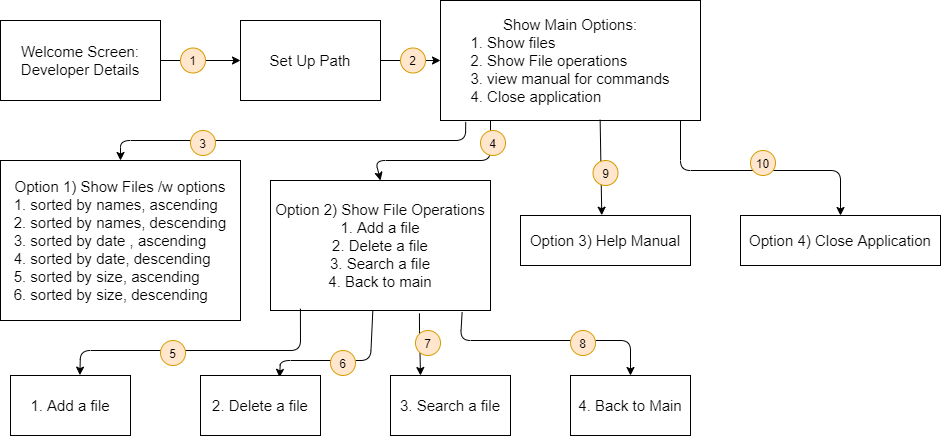

The diagram above was exported from draw.io. Its source (the exported page's mxGraphModel, read from the mxfile embedded in the PNG):
<mxGraphModel dx="1038" dy="548" grid="1" gridSize="10" guides="1" tooltips="1" connect="1" arrows="1" fold="1" page="1" pageScale="1" pageWidth="1100" pageHeight="850" math="0" shadow="0">
  <root>
    <mxCell id="0" />
    <mxCell id="1" parent="0" />
    <mxCell id="SPU_Fr3ocU27UVAErlrx-1" value="&lt;font style=&quot;font-size: 15px&quot;&gt;Welcome Screen:&lt;br&gt;Developer Details&lt;br&gt;&lt;/font&gt;" style="rounded=0;whiteSpace=wrap;html=1;" vertex="1" parent="1">
      <mxGeometry x="40" y="40" width="160" height="80" as="geometry" />
    </mxCell>
    <mxCell id="SPU_Fr3ocU27UVAErlrx-2" value="" style="endArrow=classic;html=1;exitX=1;exitY=0.5;exitDx=0;exitDy=0;" edge="1" parent="1" source="SPU_Fr3ocU27UVAErlrx-1">
      <mxGeometry width="50" height="50" relative="1" as="geometry">
        <mxPoint x="100" y="170" as="sourcePoint" />
        <mxPoint x="280" y="80" as="targetPoint" />
      </mxGeometry>
    </mxCell>
    <mxCell id="SPU_Fr3ocU27UVAErlrx-3" value="&lt;font style=&quot;font-size: 15px&quot;&gt;Set Up Path&lt;/font&gt;" style="rounded=0;whiteSpace=wrap;html=1;" vertex="1" parent="1">
      <mxGeometry x="280" y="40" width="140" height="80" as="geometry" />
    </mxCell>
    <mxCell id="SPU_Fr3ocU27UVAErlrx-4" value="" style="endArrow=classic;html=1;exitX=1;exitY=0.5;exitDx=0;exitDy=0;" edge="1" parent="1" source="SPU_Fr3ocU27UVAErlrx-3">
      <mxGeometry width="50" height="50" relative="1" as="geometry">
        <mxPoint x="420" y="100" as="sourcePoint" />
        <mxPoint x="480" y="80" as="targetPoint" />
      </mxGeometry>
    </mxCell>
    <mxCell id="SPU_Fr3ocU27UVAErlrx-5" value="&lt;font&gt;&lt;span style=&quot;font-size: 15px&quot;&gt;Show Main Options:&lt;/span&gt;&lt;br&gt;&lt;div style=&quot;font-size: 15px ; text-align: left&quot;&gt;&lt;span&gt;1. Show files&lt;/span&gt;&lt;/div&gt;&lt;div style=&quot;font-size: 15px ; text-align: left&quot;&gt;&lt;span&gt;2. Show File operations&lt;/span&gt;&lt;/div&gt;&lt;div style=&quot;font-size: 15px ; text-align: left&quot;&gt;&lt;span&gt;3. view manual for commands&lt;/span&gt;&lt;/div&gt;&lt;div style=&quot;font-size: 15px ; text-align: left&quot;&gt;&lt;span&gt;4. Close&amp;nbsp;&lt;/span&gt;&lt;span&gt;application&lt;/span&gt;&lt;/div&gt;&lt;/font&gt;" style="rounded=0;whiteSpace=wrap;html=1;" vertex="1" parent="1">
      <mxGeometry x="480" y="20" width="260" height="120" as="geometry" />
    </mxCell>
    <mxCell id="SPU_Fr3ocU27UVAErlrx-8" value="" style="endArrow=classic;html=1;exitX=0.097;exitY=1.012;exitDx=0;exitDy=0;exitPerimeter=0;entryX=0.5;entryY=0;entryDx=0;entryDy=0;" edge="1" parent="1" source="SPU_Fr3ocU27UVAErlrx-5" target="SPU_Fr3ocU27UVAErlrx-9">
      <mxGeometry width="50" height="50" relative="1" as="geometry">
        <mxPoint x="480" y="190" as="sourcePoint" />
        <mxPoint x="80" y="180" as="targetPoint" />
        <Array as="points">
          <mxPoint x="505" y="160" />
          <mxPoint x="160" y="160" />
        </Array>
      </mxGeometry>
    </mxCell>
    <mxCell id="SPU_Fr3ocU27UVAErlrx-9" value="&lt;font style=&quot;font-size: 15px&quot;&gt;Option 1) Show Files /w options&lt;br&gt;&lt;/font&gt;&lt;div style=&quot;text-align: left ; font-size: 15px&quot;&gt;&lt;span&gt;&lt;font style=&quot;font-size: 15px&quot;&gt;1. sorted by names, ascending&lt;/font&gt;&lt;/span&gt;&lt;/div&gt;&lt;div style=&quot;text-align: left ; font-size: 15px&quot;&gt;&lt;span&gt;&lt;font style=&quot;font-size: 15px&quot;&gt;2. sorted by names, descending&lt;/font&gt;&lt;/span&gt;&lt;/div&gt;&lt;div style=&quot;text-align: left ; font-size: 15px&quot;&gt;&lt;span&gt;&lt;font style=&quot;font-size: 15px&quot;&gt;3. sorted by date , ascending&lt;/font&gt;&lt;/span&gt;&lt;/div&gt;&lt;div style=&quot;text-align: left ; font-size: 15px&quot;&gt;&lt;span&gt;&lt;font style=&quot;font-size: 15px&quot;&gt;4. sorted by date, descending&lt;/font&gt;&lt;/span&gt;&lt;/div&gt;&lt;div style=&quot;text-align: left ; font-size: 15px&quot;&gt;&lt;span&gt;&lt;font style=&quot;font-size: 15px&quot;&gt;5. sorted by size, ascending&lt;/font&gt;&lt;/span&gt;&lt;/div&gt;&lt;div style=&quot;text-align: left ; font-size: 15px&quot;&gt;&lt;font style=&quot;font-size: 15px&quot;&gt;6. sorted by size, descending&lt;/font&gt;&lt;/div&gt;" style="rounded=0;whiteSpace=wrap;html=1;" vertex="1" parent="1">
      <mxGeometry x="40" y="180" width="240" height="160" as="geometry" />
    </mxCell>
    <mxCell id="SPU_Fr3ocU27UVAErlrx-10" value="" style="endArrow=classic;html=1;entryX=0.5;entryY=0;entryDx=0;entryDy=0;" edge="1" parent="1" target="SPU_Fr3ocU27UVAErlrx-11">
      <mxGeometry width="50" height="50" relative="1" as="geometry">
        <mxPoint x="530" y="140" as="sourcePoint" />
        <mxPoint x="410" y="280" as="targetPoint" />
        <Array as="points">
          <mxPoint x="530" y="180" />
          <mxPoint x="415" y="180" />
        </Array>
      </mxGeometry>
    </mxCell>
    <mxCell id="SPU_Fr3ocU27UVAErlrx-11" value="&lt;font style=&quot;font-size: 15px&quot;&gt;Option 2) Show File Operations&lt;br&gt;1. Add a file&lt;br&gt;2. Delete a file&lt;br&gt;3. Search a file&lt;br&gt;4. Back to main&lt;br&gt;&lt;/font&gt;" style="rounded=0;whiteSpace=wrap;html=1;" vertex="1" parent="1">
      <mxGeometry x="310" y="200" width="220" height="130" as="geometry" />
    </mxCell>
    <mxCell id="SPU_Fr3ocU27UVAErlrx-12" value="" style="endArrow=classic;html=1;entryX=0.478;entryY=-0.006;entryDx=0;entryDy=0;entryPerimeter=0;exitX=0.614;exitY=0.994;exitDx=0;exitDy=0;exitPerimeter=0;" edge="1" parent="1" source="SPU_Fr3ocU27UVAErlrx-5" target="SPU_Fr3ocU27UVAErlrx-13">
      <mxGeometry width="50" height="50" relative="1" as="geometry">
        <mxPoint x="640" y="140" as="sourcePoint" />
        <mxPoint x="640" y="270" as="targetPoint" />
        <Array as="points" />
      </mxGeometry>
    </mxCell>
    <mxCell id="SPU_Fr3ocU27UVAErlrx-13" value="&lt;font style=&quot;font-size: 15px&quot;&gt;Option 3) Help Manual&lt;/font&gt;" style="rounded=0;whiteSpace=wrap;html=1;" vertex="1" parent="1">
      <mxGeometry x="560" y="235" width="170" height="50" as="geometry" />
    </mxCell>
    <mxCell id="SPU_Fr3ocU27UVAErlrx-14" value="&lt;font style=&quot;font-size: 15px&quot;&gt;Option 4) Close Application&lt;/font&gt;" style="rounded=0;whiteSpace=wrap;html=1;" vertex="1" parent="1">
      <mxGeometry x="780" y="235" width="200" height="50" as="geometry" />
    </mxCell>
    <mxCell id="SPU_Fr3ocU27UVAErlrx-15" value="" style="endArrow=classic;html=1;entryX=0.5;entryY=0;entryDx=0;entryDy=0;" edge="1" parent="1" target="SPU_Fr3ocU27UVAErlrx-14">
      <mxGeometry width="50" height="50" relative="1" as="geometry">
        <mxPoint x="720" y="140" as="sourcePoint" />
        <mxPoint x="900" y="190" as="targetPoint" />
        <Array as="points">
          <mxPoint x="720" y="190" />
          <mxPoint x="880" y="190" />
        </Array>
      </mxGeometry>
    </mxCell>
    <mxCell id="SPU_Fr3ocU27UVAErlrx-16" value="" style="endArrow=classic;html=1;exitX=0.136;exitY=0.986;exitDx=0;exitDy=0;exitPerimeter=0;entryX=0.578;entryY=-0.006;entryDx=0;entryDy=0;entryPerimeter=0;" edge="1" parent="1" source="SPU_Fr3ocU27UVAErlrx-11" target="SPU_Fr3ocU27UVAErlrx-17">
      <mxGeometry width="50" height="50" relative="1" as="geometry">
        <mxPoint x="390" y="390" as="sourcePoint" />
        <mxPoint x="30" y="370" as="targetPoint" />
        <Array as="points">
          <mxPoint x="340" y="370" />
          <mxPoint x="120" y="370" />
        </Array>
      </mxGeometry>
    </mxCell>
    <mxCell id="SPU_Fr3ocU27UVAErlrx-17" value="&lt;font style=&quot;font-size: 15px&quot;&gt;1. Add a file&lt;/font&gt;" style="rounded=0;whiteSpace=wrap;html=1;" vertex="1" parent="1">
      <mxGeometry x="50" y="395" width="120" height="60" as="geometry" />
    </mxCell>
    <mxCell id="SPU_Fr3ocU27UVAErlrx-18" value="" style="endArrow=classic;html=1;exitX=0.465;exitY=1.006;exitDx=0;exitDy=0;exitPerimeter=0;entryX=0.658;entryY=0.031;entryDx=0;entryDy=0;entryPerimeter=0;" edge="1" parent="1" source="SPU_Fr3ocU27UVAErlrx-11" target="SPU_Fr3ocU27UVAErlrx-19">
      <mxGeometry width="50" height="50" relative="1" as="geometry">
        <mxPoint x="400" y="380" as="sourcePoint" />
        <mxPoint x="290" y="380" as="targetPoint" />
        <Array as="points">
          <mxPoint x="410" y="380" />
          <mxPoint x="320" y="380" />
        </Array>
      </mxGeometry>
    </mxCell>
    <mxCell id="SPU_Fr3ocU27UVAErlrx-19" value="&lt;font style=&quot;font-size: 15px&quot;&gt;2. Delete a file&lt;/font&gt;" style="rounded=0;whiteSpace=wrap;html=1;" vertex="1" parent="1">
      <mxGeometry x="240" y="395" width="120" height="60" as="geometry" />
    </mxCell>
    <mxCell id="SPU_Fr3ocU27UVAErlrx-20" value="&lt;font style=&quot;font-size: 15px&quot;&gt;3. Search a file&lt;/font&gt;" style="rounded=0;whiteSpace=wrap;html=1;" vertex="1" parent="1">
      <mxGeometry x="430" y="395" width="120" height="60" as="geometry" />
    </mxCell>
    <mxCell id="SPU_Fr3ocU27UVAErlrx-21" value="" style="endArrow=classic;html=1;exitX=0.677;exitY=1.022;exitDx=0;exitDy=0;exitPerimeter=0;entryX=0.25;entryY=0;entryDx=0;entryDy=0;" edge="1" parent="1" source="SPU_Fr3ocU27UVAErlrx-11" target="SPU_Fr3ocU27UVAErlrx-20">
      <mxGeometry width="50" height="50" relative="1" as="geometry">
        <mxPoint x="510" y="330" as="sourcePoint" />
        <mxPoint x="540" y="367" as="targetPoint" />
        <Array as="points">
          <mxPoint x="459" y="350" />
        </Array>
      </mxGeometry>
    </mxCell>
    <mxCell id="SPU_Fr3ocU27UVAErlrx-22" value="&lt;font style=&quot;font-size: 15px&quot;&gt;4. Back to Main&lt;/font&gt;" style="rounded=0;whiteSpace=wrap;html=1;" vertex="1" parent="1">
      <mxGeometry x="610" y="395" width="120" height="60" as="geometry" />
    </mxCell>
    <mxCell id="SPU_Fr3ocU27UVAErlrx-23" value="" style="endArrow=classic;html=1;exitX=0.871;exitY=1.012;exitDx=0;exitDy=0;exitPerimeter=0;entryX=0.5;entryY=0;entryDx=0;entryDy=0;" edge="1" parent="1" source="SPU_Fr3ocU27UVAErlrx-11" target="SPU_Fr3ocU27UVAErlrx-22">
      <mxGeometry width="50" height="50" relative="1" as="geometry">
        <mxPoint x="480" y="380" as="sourcePoint" />
        <mxPoint x="740" y="360" as="targetPoint" />
        <Array as="points">
          <mxPoint x="500" y="360" />
          <mxPoint x="670" y="360" />
        </Array>
      </mxGeometry>
    </mxCell>
    <mxCell id="SPU_Fr3ocU27UVAErlrx-25" value="1" style="ellipse;whiteSpace=wrap;html=1;aspect=fixed;rounded=0;fillColor=#ffe6cc;strokeColor=#d79b00;" vertex="1" parent="1">
      <mxGeometry x="220" y="67.5" width="25" height="25" as="geometry" />
    </mxCell>
    <mxCell id="SPU_Fr3ocU27UVAErlrx-27" value="2" style="ellipse;whiteSpace=wrap;html=1;aspect=fixed;rounded=0;fillColor=#ffe6cc;strokeColor=#d79b00;" vertex="1" parent="1">
      <mxGeometry x="440" y="67.5" width="25" height="25" as="geometry" />
    </mxCell>
    <mxCell id="SPU_Fr3ocU27UVAErlrx-28" value="3" style="ellipse;whiteSpace=wrap;html=1;aspect=fixed;rounded=0;fillColor=#ffe6cc;strokeColor=#d79b00;" vertex="1" parent="1">
      <mxGeometry x="230" y="150" width="25" height="25" as="geometry" />
    </mxCell>
    <mxCell id="SPU_Fr3ocU27UVAErlrx-30" value="4" style="ellipse;whiteSpace=wrap;html=1;aspect=fixed;rounded=0;fillColor=#ffe6cc;strokeColor=#d79b00;" vertex="1" parent="1">
      <mxGeometry x="520" y="150" width="25" height="25" as="geometry" />
    </mxCell>
    <mxCell id="SPU_Fr3ocU27UVAErlrx-31" value="5" style="ellipse;whiteSpace=wrap;html=1;aspect=fixed;rounded=0;fillColor=#ffe6cc;strokeColor=#d79b00;" vertex="1" parent="1">
      <mxGeometry x="200" y="360" width="25" height="25" as="geometry" />
    </mxCell>
    <mxCell id="SPU_Fr3ocU27UVAErlrx-32" value="6" style="ellipse;whiteSpace=wrap;html=1;aspect=fixed;rounded=0;fillColor=#ffe6cc;strokeColor=#d79b00;" vertex="1" parent="1">
      <mxGeometry x="370" y="370" width="25" height="25" as="geometry" />
    </mxCell>
    <mxCell id="SPU_Fr3ocU27UVAErlrx-34" value="7" style="ellipse;whiteSpace=wrap;html=1;aspect=fixed;rounded=0;fillColor=#ffe6cc;strokeColor=#d79b00;" vertex="1" parent="1">
      <mxGeometry x="455" y="350" width="25" height="25" as="geometry" />
    </mxCell>
    <mxCell id="SPU_Fr3ocU27UVAErlrx-37" value="8" style="ellipse;whiteSpace=wrap;html=1;aspect=fixed;rounded=0;fillColor=#ffe6cc;strokeColor=#d79b00;" vertex="1" parent="1">
      <mxGeometry x="610" y="350" width="25" height="25" as="geometry" />
    </mxCell>
    <mxCell id="SPU_Fr3ocU27UVAErlrx-38" value="9" style="ellipse;whiteSpace=wrap;html=1;aspect=fixed;rounded=0;fillColor=#ffe6cc;strokeColor=#d79b00;" vertex="1" parent="1">
      <mxGeometry x="632.5" y="180" width="25" height="25" as="geometry" />
    </mxCell>
    <mxCell id="SPU_Fr3ocU27UVAErlrx-40" value="10" style="ellipse;whiteSpace=wrap;html=1;aspect=fixed;rounded=0;fillColor=#ffe6cc;strokeColor=#d79b00;" vertex="1" parent="1">
      <mxGeometry x="790" y="170" width="25" height="25" as="geometry" />
    </mxCell>
  </root>
</mxGraphModel>